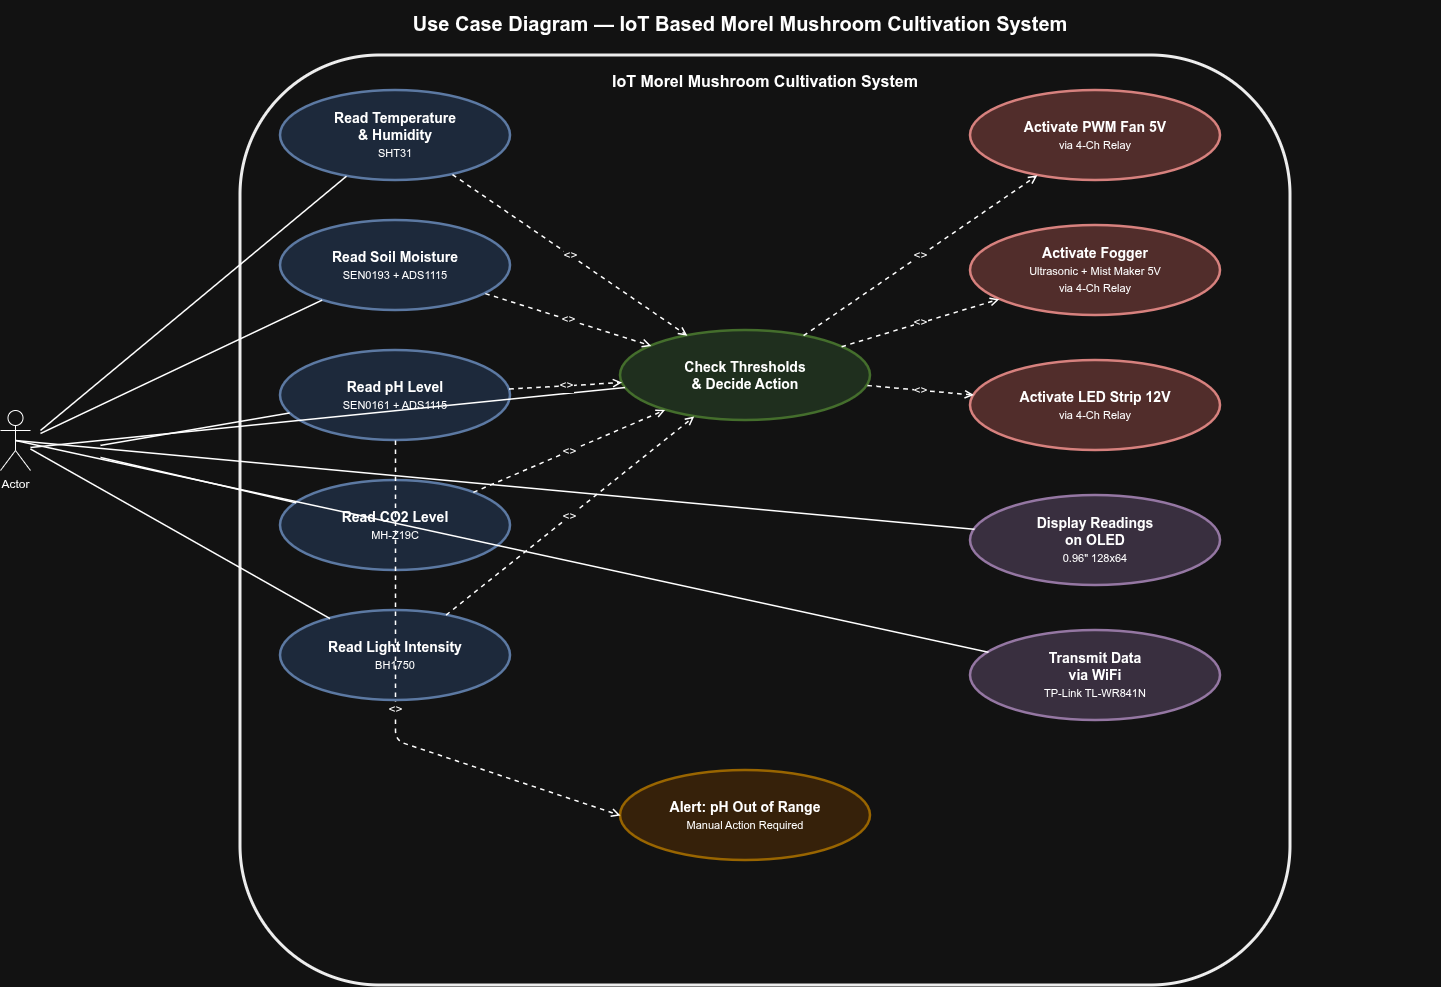

The diagram above was exported from draw.io. Its source (the exported page's mxGraphModel, read from the mxfile embedded in the PNG):
<mxGraphModel dx="2037" dy="1084" grid="1" gridSize="10" guides="1" tooltips="1" connect="1" arrows="1" fold="1" page="1" pageScale="1" pageWidth="1600" pageHeight="1100" math="0" shadow="0">
  <root>
    <mxCell id="0" />
    <mxCell id="1" parent="0" />
    <mxCell id="title" parent="1" style="text;html=1;strokeColor=none;fillColor=none;align=center;verticalAlign=middle;whiteSpace=wrap;" value="&lt;b&gt;&lt;font style=&quot;font-size: 20px;&quot;&gt;Use Case Diagram — IoT Based Morel Mushroom Cultivation System&lt;/font&gt;&lt;/b&gt;" vertex="1">
      <mxGeometry height="45" width="1400" x="100" y="20" as="geometry" />
    </mxCell>
    <mxCell id="boundary" parent="1" style="rounded=1;whiteSpace=wrap;html=1;fillColor=none;strokeColor=#000000;strokeWidth=3;verticalAlign=top;spacingTop=10;fontSize=16;fontStyle=1;" value="&lt;b&gt;&lt;font style=&quot;font-size: 16px;&quot;&gt;IoT Morel Mushroom Cultivation System&lt;/font&gt;&lt;/b&gt;" vertex="1">
      <mxGeometry height="930" width="1050" x="300" y="75" as="geometry" />
    </mxCell>
    <mxCell id="uc1" parent="1" style="ellipse;whiteSpace=wrap;html=1;fillColor=#dae8fc;strokeColor=#6c8ebf;strokeWidth=2.5;fontSize=14;" value="&lt;b&gt;&lt;font style=&quot;font-size: 14px;&quot;&gt;Read Temperature&lt;br&gt;&amp;amp; Humidity&lt;/font&gt;&lt;/b&gt;&lt;br&gt;&lt;font style=&quot;font-size: 11px;&quot;&gt;SHT31&lt;/font&gt;" vertex="1">
      <mxGeometry height="90" width="230" x="340" y="110" as="geometry" />
    </mxCell>
    <mxCell id="uc2" parent="1" style="ellipse;whiteSpace=wrap;html=1;fillColor=#dae8fc;strokeColor=#6c8ebf;strokeWidth=2.5;fontSize=14;" value="&lt;b&gt;&lt;font style=&quot;font-size: 14px;&quot;&gt;Read Soil Moisture&lt;/font&gt;&lt;/b&gt;&lt;br&gt;&lt;font style=&quot;font-size: 11px;&quot;&gt;SEN0193 + ADS1115&lt;/font&gt;" vertex="1">
      <mxGeometry height="90" width="230" x="340" y="240" as="geometry" />
    </mxCell>
    <mxCell id="uc3" parent="1" style="ellipse;whiteSpace=wrap;html=1;fillColor=#dae8fc;strokeColor=#6c8ebf;strokeWidth=2.5;fontSize=14;" value="&lt;b&gt;&lt;font style=&quot;font-size: 14px;&quot;&gt;Read pH Level&lt;/font&gt;&lt;/b&gt;&lt;br&gt;&lt;font style=&quot;font-size: 11px;&quot;&gt;SEN0161 + ADS1115&lt;/font&gt;" vertex="1">
      <mxGeometry height="90" width="230" x="340" y="370" as="geometry" />
    </mxCell>
    <mxCell id="uc4" parent="1" style="ellipse;whiteSpace=wrap;html=1;fillColor=#dae8fc;strokeColor=#6c8ebf;strokeWidth=2.5;fontSize=14;" value="&lt;b&gt;&lt;font style=&quot;font-size: 14px;&quot;&gt;Read CO2 Level&lt;/font&gt;&lt;/b&gt;&lt;br&gt;&lt;font style=&quot;font-size: 11px;&quot;&gt;MH-Z19C&lt;/font&gt;" vertex="1">
      <mxGeometry height="90" width="230" x="340" y="500" as="geometry" />
    </mxCell>
    <mxCell id="uc5" parent="1" style="ellipse;whiteSpace=wrap;html=1;fillColor=#dae8fc;strokeColor=#6c8ebf;strokeWidth=2.5;fontSize=14;" value="&lt;b&gt;&lt;font style=&quot;font-size: 14px;&quot;&gt;Read Light Intensity&lt;/font&gt;&lt;/b&gt;&lt;br&gt;&lt;font style=&quot;font-size: 11px;&quot;&gt;BH1750&lt;/font&gt;" vertex="1">
      <mxGeometry height="90" width="230" x="340" y="630" as="geometry" />
    </mxCell>
    <mxCell id="uc6" parent="1" style="ellipse;whiteSpace=wrap;html=1;fillColor=#d5e8d4;strokeColor=#82b366;strokeWidth=2.5;fontSize=14;" value="&lt;b&gt;&lt;font style=&quot;font-size: 14px;&quot;&gt;Check Thresholds&lt;br&gt;&amp;amp; Decide Action&lt;/font&gt;&lt;/b&gt;" vertex="1">
      <mxGeometry height="90" width="250" x="680" y="350" as="geometry" />
    </mxCell>
    <mxCell id="uc7" parent="1" style="ellipse;whiteSpace=wrap;html=1;fillColor=#f8cecc;strokeColor=#b85450;strokeWidth=2.5;fontSize=14;" value="&lt;b&gt;&lt;font style=&quot;font-size: 14px;&quot;&gt;Activate PWM Fan 5V&lt;/font&gt;&lt;/b&gt;&lt;br&gt;&lt;font style=&quot;font-size: 11px;&quot;&gt;via 4-Ch Relay&lt;/font&gt;" vertex="1">
      <mxGeometry height="90" width="250" x="1030" y="110" as="geometry" />
    </mxCell>
    <mxCell id="uc8" parent="1" style="ellipse;whiteSpace=wrap;html=1;fillColor=#f8cecc;strokeColor=#b85450;strokeWidth=2.5;fontSize=14;" value="&lt;b&gt;&lt;font style=&quot;font-size: 14px;&quot;&gt;Activate Fogger&lt;/font&gt;&lt;/b&gt;&lt;br&gt;&lt;font style=&quot;font-size: 11px;&quot;&gt;Ultrasonic + Mist Maker 5V&lt;br&gt;via 4-Ch Relay&lt;/font&gt;" vertex="1">
      <mxGeometry height="90" width="250" x="1030" y="245" as="geometry" />
    </mxCell>
    <mxCell id="uc9" parent="1" style="ellipse;whiteSpace=wrap;html=1;fillColor=#f8cecc;strokeColor=#b85450;strokeWidth=2.5;fontSize=14;" value="&lt;b&gt;&lt;font style=&quot;font-size: 14px;&quot;&gt;Activate LED Strip 12V&lt;/font&gt;&lt;/b&gt;&lt;br&gt;&lt;font style=&quot;font-size: 11px;&quot;&gt;via 4-Ch Relay&lt;/font&gt;" vertex="1">
      <mxGeometry height="90" width="250" x="1030" y="380" as="geometry" />
    </mxCell>
    <mxCell id="uc10" parent="1" style="ellipse;whiteSpace=wrap;html=1;fillColor=#e1d5e7;strokeColor=#9673a6;strokeWidth=2.5;fontSize=14;" value="&lt;b&gt;&lt;font style=&quot;font-size: 14px;&quot;&gt;Display Readings&lt;br&gt;on OLED&lt;/font&gt;&lt;/b&gt;&lt;br&gt;&lt;font style=&quot;font-size: 11px;&quot;&gt;0.96&quot; 128x64&lt;/font&gt;" vertex="1">
      <mxGeometry height="90" width="250" x="1030" y="515" as="geometry" />
    </mxCell>
    <mxCell id="uc11" parent="1" style="ellipse;whiteSpace=wrap;html=1;fillColor=#e1d5e7;strokeColor=#9673a6;strokeWidth=2.5;fontSize=14;" value="&lt;b&gt;&lt;font style=&quot;font-size: 14px;&quot;&gt;Transmit Data&lt;br&gt;via WiFi&lt;/font&gt;&lt;/b&gt;&lt;br&gt;&lt;font style=&quot;font-size: 11px;&quot;&gt;TP-Link TL-WR841N&lt;/font&gt;" vertex="1">
      <mxGeometry height="90" width="250" x="1030" y="650" as="geometry" />
    </mxCell>
    <mxCell id="uc12" parent="1" style="ellipse;whiteSpace=wrap;html=1;fillColor=#ffe6cc;strokeColor=#d79b00;strokeWidth=2.5;fontSize=14;" value="&lt;b&gt;&lt;font style=&quot;font-size: 14px;&quot;&gt;Alert: pH Out of Range&lt;/font&gt;&lt;/b&gt;&lt;br&gt;&lt;font style=&quot;font-size: 11px;&quot;&gt;Manual Action Required&lt;/font&gt;" vertex="1">
      <mxGeometry height="90" width="250" x="680" y="790" as="geometry" />
    </mxCell>
    <mxCell id="a1" edge="1" parent="1" style="endArrow=none;html=1;strokeWidth=1.5;" target="uc1" value="">
      <mxGeometry relative="1" as="geometry">
        <mxPoint x="100" y="450" as="sourcePoint" />
      </mxGeometry>
    </mxCell>
    <mxCell id="a2" edge="1" parent="1" style="endArrow=none;html=1;strokeWidth=1.5;" target="uc2" value="">
      <mxGeometry relative="1" as="geometry">
        <mxPoint x="100" y="453" as="sourcePoint" />
      </mxGeometry>
    </mxCell>
    <mxCell id="a3" edge="1" parent="1" style="endArrow=none;html=1;strokeWidth=1.5;" target="uc3" value="">
      <mxGeometry relative="1" as="geometry">
        <mxPoint x="160" y="464.89660585114825" as="sourcePoint" />
      </mxGeometry>
    </mxCell>
    <mxCell id="a4" edge="1" parent="1" style="endArrow=none;html=1;strokeWidth=1.5;" target="uc4" value="">
      <mxGeometry relative="1" as="geometry">
        <mxPoint x="160" y="476.94542245891444" as="sourcePoint" />
      </mxGeometry>
    </mxCell>
    <mxCell id="a5" edge="1" parent="1" source="AgVUEcnU-KWqXDYgDmlV-2" style="endArrow=none;html=1;strokeWidth=1.5;" target="uc5" value="">
      <mxGeometry relative="1" as="geometry">
        <mxPoint x="160" y="488.9286780936777" as="sourcePoint" />
      </mxGeometry>
    </mxCell>
    <mxCell id="a6" edge="1" parent="1" style="endArrow=none;html=1;strokeWidth=1.5;" target="uc6" value="">
      <mxGeometry relative="1" as="geometry">
        <mxPoint x="90" y="467" as="sourcePoint" />
      </mxGeometry>
    </mxCell>
    <mxCell id="a7" edge="1" parent="1" source="AgVUEcnU-KWqXDYgDmlV-2" style="endArrow=none;html=1;strokeWidth=1.5;exitX=0.5;exitY=0.5;exitDx=0;exitDy=0;exitPerimeter=0;" target="uc10" value="">
      <mxGeometry relative="1" as="geometry">
        <mxPoint x="160" y="472.63389946687744" as="sourcePoint" />
      </mxGeometry>
    </mxCell>
    <mxCell id="a8" edge="1" parent="1" source="AgVUEcnU-KWqXDYgDmlV-2" style="endArrow=none;html=1;strokeWidth=1.5;exitX=0.5;exitY=0.5;exitDx=0;exitDy=0;exitPerimeter=0;" target="uc11" value="">
      <mxGeometry relative="1" as="geometry">
        <mxPoint x="160" y="476.58726498524084" as="sourcePoint" />
      </mxGeometry>
    </mxCell>
    <mxCell id="r1" edge="1" parent="1" source="uc1" style="endArrow=open;endFill=0;html=1;dashed=1;strokeWidth=1.5;fontSize=12;" target="uc6" value="&lt;font style=&quot;font-size: 12px;&quot;&gt;&lt;&lt;include&gt;&gt;&lt;/font&gt;">
      <mxGeometry relative="1" as="geometry" />
    </mxCell>
    <mxCell id="r2" edge="1" parent="1" source="uc2" style="endArrow=open;endFill=0;html=1;dashed=1;strokeWidth=1.5;fontSize=12;" target="uc6" value="&lt;font style=&quot;font-size: 12px;&quot;&gt;&lt;&lt;include&gt;&gt;&lt;/font&gt;">
      <mxGeometry relative="1" as="geometry" />
    </mxCell>
    <mxCell id="r3" edge="1" parent="1" source="uc3" style="endArrow=open;endFill=0;html=1;dashed=1;strokeWidth=1.5;fontSize=12;" target="uc6" value="&lt;font style=&quot;font-size: 12px;&quot;&gt;&lt;&lt;include&gt;&gt;&lt;/font&gt;">
      <mxGeometry relative="1" as="geometry" />
    </mxCell>
    <mxCell id="r4" edge="1" parent="1" source="uc4" style="endArrow=open;endFill=0;html=1;dashed=1;strokeWidth=1.5;fontSize=12;" target="uc6" value="&lt;font style=&quot;font-size: 12px;&quot;&gt;&lt;&lt;include&gt;&gt;&lt;/font&gt;">
      <mxGeometry relative="1" as="geometry" />
    </mxCell>
    <mxCell id="r5" edge="1" parent="1" source="uc5" style="endArrow=open;endFill=0;html=1;dashed=1;strokeWidth=1.5;fontSize=12;" target="uc6" value="&lt;font style=&quot;font-size: 12px;&quot;&gt;&lt;&lt;include&gt;&gt;&lt;/font&gt;">
      <mxGeometry relative="1" as="geometry" />
    </mxCell>
    <mxCell id="r6" edge="1" parent="1" source="uc6" style="endArrow=open;endFill=0;html=1;dashed=1;strokeWidth=1.5;fontSize=12;" target="uc7" value="&lt;font style=&quot;font-size: 12px;&quot;&gt;&lt;&lt;extend&gt;&gt;&lt;/font&gt;">
      <mxGeometry relative="1" as="geometry" />
    </mxCell>
    <mxCell id="r7" edge="1" parent="1" source="uc6" style="endArrow=open;endFill=0;html=1;dashed=1;strokeWidth=1.5;fontSize=12;" target="uc8" value="&lt;font style=&quot;font-size: 12px;&quot;&gt;&lt;&lt;extend&gt;&gt;&lt;/font&gt;">
      <mxGeometry relative="1" as="geometry" />
    </mxCell>
    <mxCell id="r8" edge="1" parent="1" source="uc6" style="endArrow=open;endFill=0;html=1;dashed=1;strokeWidth=1.5;fontSize=12;" target="uc9" value="&lt;font style=&quot;font-size: 12px;&quot;&gt;&lt;&lt;extend&gt;&gt;&lt;/font&gt;">
      <mxGeometry relative="1" as="geometry" />
    </mxCell>
    <mxCell id="r9" edge="1" parent="1" source="uc3" style="endArrow=open;endFill=0;html=1;dashed=1;strokeWidth=1.5;fontSize=12;" target="uc12" value="&lt;font style=&quot;font-size: 12px;&quot;&gt;&lt;&lt;extend&gt;&gt;&lt;/font&gt;">
      <mxGeometry relative="1" as="geometry">
        <Array as="points">
          <mxPoint x="455" y="760" />
          <mxPoint x="680" y="835" />
        </Array>
      </mxGeometry>
    </mxCell>
    <mxCell id="AgVUEcnU-KWqXDYgDmlV-2" parent="1" style="shape=umlActor;verticalLabelPosition=bottom;verticalAlign=top;html=1;outlineConnect=0;" value="Actor" vertex="1">
      <mxGeometry height="60" width="30" x="60" y="430" as="geometry" />
    </mxCell>
  </root>
</mxGraphModel>